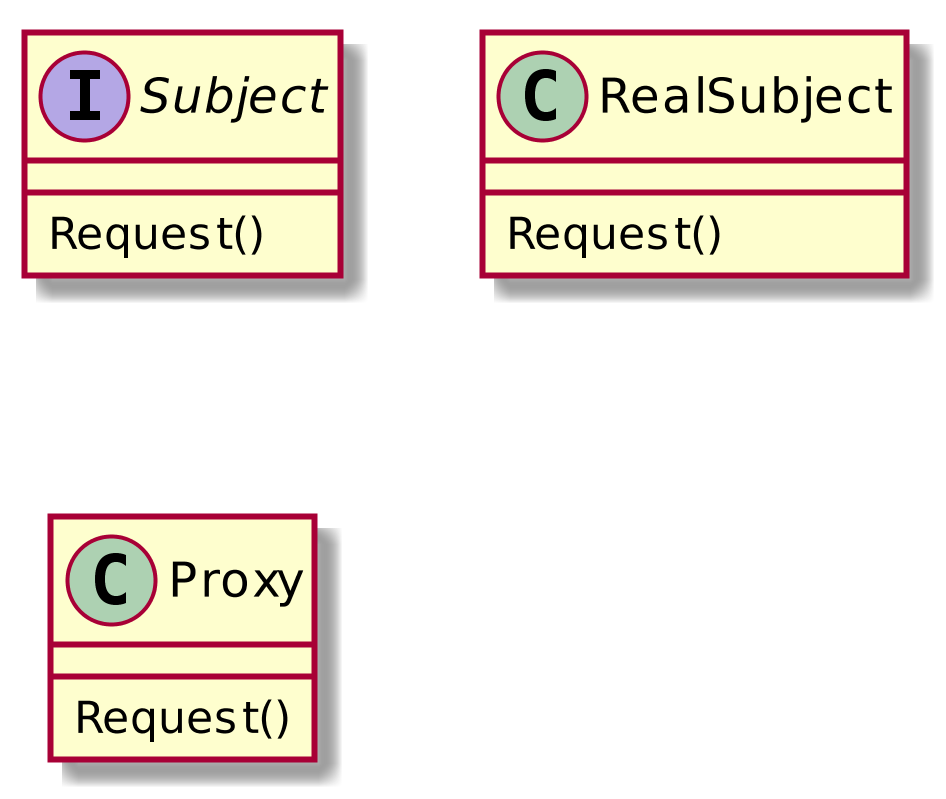

The diagram above was rendered by PlantUML. Its source (embedded in the PNG):
@startuml Proxy1
scale 1024 height
interface Subject {
  Request()
}
class RealSubject {
  Request()
}
class Proxy {
  Request()
}

@enduml